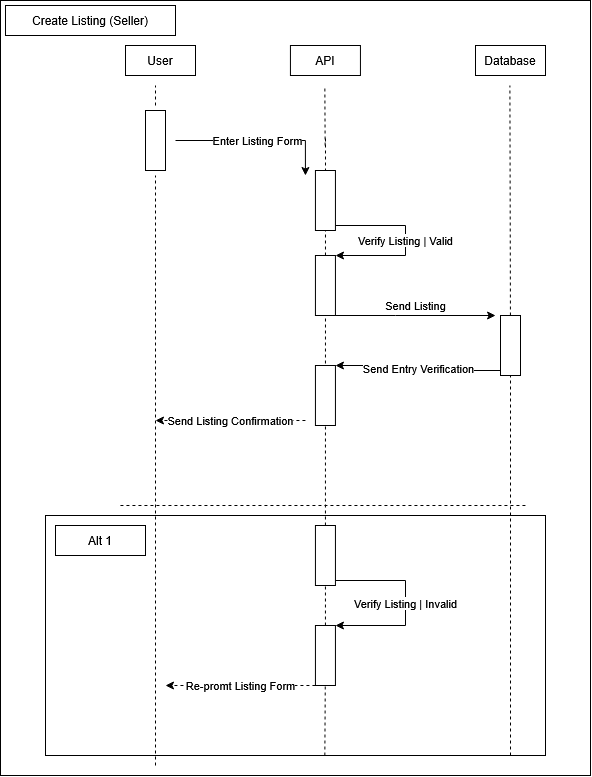

The diagram above was exported from draw.io. Its source (the exported page's mxGraphModel, read from the mxfile embedded in the PNG):
<mxGraphModel dx="564" dy="1850" grid="1" gridSize="10" guides="1" tooltips="1" connect="1" arrows="1" fold="1" page="1" pageScale="1" pageWidth="850" pageHeight="1100" math="0" shadow="0">
  <root>
    <mxCell id="0" />
    <mxCell id="1" parent="0" />
    <mxCell id="tGTSJ13WgKWIyfX04yhI-309" parent="1" style="rounded=0;whiteSpace=wrap;html=1;fillColor=#FFFFFF;" value="" vertex="1">
      <mxGeometry height="775" width="590" x="1195" y="-5" as="geometry" />
    </mxCell>
    <mxCell id="V62_Jaow3lbcNI-GEP6z-2" parent="1" style="rounded=0;whiteSpace=wrap;html=1;" value="User" vertex="1">
      <mxGeometry height="30" width="70" x="1320" y="40" as="geometry" />
    </mxCell>
    <mxCell id="V62_Jaow3lbcNI-GEP6z-3" parent="1" style="rounded=0;whiteSpace=wrap;html=1;" value="API" vertex="1">
      <mxGeometry height="30" width="70" x="1484.94" y="40" as="geometry" />
    </mxCell>
    <mxCell id="V62_Jaow3lbcNI-GEP6z-4" parent="1" style="rounded=0;whiteSpace=wrap;html=1;" value="Create Listing (Seller)" vertex="1">
      <mxGeometry height="30" width="170" x="1200" as="geometry" />
    </mxCell>
    <mxCell id="V62_Jaow3lbcNI-GEP6z-5" edge="1" parent="1" style="endArrow=none;dashed=1;html=1;rounded=0;" value="">
      <mxGeometry height="50" relative="1" width="50" as="geometry">
        <mxPoint x="1350" y="100" as="sourcePoint" />
        <mxPoint x="1350" y="80" as="targetPoint" />
      </mxGeometry>
    </mxCell>
    <mxCell id="V62_Jaow3lbcNI-GEP6z-6" edge="1" parent="1" style="endArrow=none;dashed=1;html=1;rounded=0;" value="">
      <mxGeometry height="50" relative="1" width="50" as="geometry">
        <mxPoint x="1519.645" y="140" as="sourcePoint" />
        <mxPoint x="1519.35" y="80" as="targetPoint" />
      </mxGeometry>
    </mxCell>
    <mxCell id="V62_Jaow3lbcNI-GEP6z-7" edge="1" parent="1" style="endArrow=none;dashed=1;html=1;rounded=0;" value="">
      <mxGeometry height="50" relative="1" width="50" as="geometry">
        <mxPoint x="1350" y="760" as="sourcePoint" />
        <mxPoint x="1350" y="170" as="targetPoint" />
      </mxGeometry>
    </mxCell>
    <mxCell id="V62_Jaow3lbcNI-GEP6z-8" edge="1" parent="1" style="edgeStyle=orthogonalEdgeStyle;rounded=0;orthogonalLoop=1;jettySize=auto;html=1;entryX=0;entryY=0.25;entryDx=0;entryDy=0;" value="Enter Listing Form">
      <mxGeometry relative="1" as="geometry">
        <mxPoint x="1370" y="135" as="sourcePoint" />
        <mxPoint x="1499.94" y="170" as="targetPoint" />
      </mxGeometry>
    </mxCell>
    <mxCell id="V62_Jaow3lbcNI-GEP6z-10" parent="1" style="rounded=0;whiteSpace=wrap;html=1;" value="Database" vertex="1">
      <mxGeometry height="30" width="70" x="1670" y="40" as="geometry" />
    </mxCell>
    <mxCell id="V62_Jaow3lbcNI-GEP6z-11" edge="1" parent="1" source="V62_Jaow3lbcNI-GEP6z-56" style="endArrow=none;dashed=1;html=1;rounded=0;" value="">
      <mxGeometry height="50" relative="1" width="50" as="geometry">
        <mxPoint x="1704.41" y="670" as="sourcePoint" />
        <mxPoint x="1704.4099999999999" y="80" as="targetPoint" />
      </mxGeometry>
    </mxCell>
    <mxCell id="V62_Jaow3lbcNI-GEP6z-13" edge="1" parent="1" style="edgeStyle=orthogonalEdgeStyle;rounded=0;orthogonalLoop=1;jettySize=auto;html=1;" value="Verify Listing | Valid">
      <mxGeometry relative="1" as="geometry">
        <Array as="points">
          <mxPoint x="1600" y="220" />
          <mxPoint x="1600" y="250" />
        </Array>
        <mxPoint x="1529.94" y="220" as="sourcePoint" />
        <mxPoint x="1530" y="250" as="targetPoint" />
      </mxGeometry>
    </mxCell>
    <mxCell id="V62_Jaow3lbcNI-GEP6z-14" edge="1" parent="1" style="edgeStyle=orthogonalEdgeStyle;rounded=0;orthogonalLoop=1;jettySize=auto;html=1;" value="Send Listing">
      <mxGeometry relative="1" x="0.0004" y="10" as="geometry">
        <mxPoint as="offset" />
        <Array as="points">
          <mxPoint x="1590.06" y="310" />
          <mxPoint x="1590.06" y="310" />
        </Array>
        <mxPoint x="1530" y="310" as="sourcePoint" />
        <mxPoint x="1690.06" y="310" as="targetPoint" />
      </mxGeometry>
    </mxCell>
    <mxCell id="V62_Jaow3lbcNI-GEP6z-16" edge="1" parent="1" style="edgeStyle=orthogonalEdgeStyle;rounded=0;orthogonalLoop=1;jettySize=auto;html=1;entryX=1;entryY=0;entryDx=0;entryDy=0;" target="V62_Jaow3lbcNI-GEP6z-58" value="Send Entry Verification">
      <mxGeometry relative="1" as="geometry">
        <Array as="points">
          <mxPoint x="1612.5" y="365" />
          <mxPoint x="1612.5" y="360" />
        </Array>
        <mxPoint x="1695" y="365" as="sourcePoint" />
        <mxPoint x="1600" y="420" as="targetPoint" />
      </mxGeometry>
    </mxCell>
    <mxCell id="V62_Jaow3lbcNI-GEP6z-18" edge="1" parent="1" source="V62_Jaow3lbcNI-GEP6z-59" style="endArrow=none;dashed=1;html=1;rounded=0;" value="">
      <mxGeometry height="50" relative="1" width="50" as="geometry">
        <mxPoint x="1519.35" y="750" as="sourcePoint" />
        <mxPoint x="1520" y="130" as="targetPoint" />
      </mxGeometry>
    </mxCell>
    <mxCell id="V62_Jaow3lbcNI-GEP6z-19" edge="1" parent="1" style="edgeStyle=orthogonalEdgeStyle;rounded=0;orthogonalLoop=1;jettySize=auto;html=1;dashed=1;" value="Send Listing Confirmation">
      <mxGeometry relative="1" as="geometry">
        <mxPoint x="1499.94" y="414.9999999999998" as="sourcePoint" />
        <mxPoint x="1350" y="414.9999999999998" as="targetPoint" />
      </mxGeometry>
    </mxCell>
    <mxCell id="V62_Jaow3lbcNI-GEP6z-21" edge="1" parent="1" style="edgeStyle=orthogonalEdgeStyle;rounded=0;orthogonalLoop=1;jettySize=auto;html=1;entryX=1;entryY=0;entryDx=0;entryDy=0;" target="V62_Jaow3lbcNI-GEP6z-61" value="Verify Listing | Invalid">
      <mxGeometry relative="1" as="geometry">
        <Array as="points">
          <mxPoint x="1600" y="575" />
          <mxPoint x="1600" y="620" />
        </Array>
        <mxPoint x="1529.94" y="575" as="sourcePoint" />
        <mxPoint x="1530" y="635" as="targetPoint" />
      </mxGeometry>
    </mxCell>
    <mxCell id="V62_Jaow3lbcNI-GEP6z-22" edge="1" parent="1" style="edgeStyle=orthogonalEdgeStyle;rounded=0;orthogonalLoop=1;jettySize=auto;html=1;dashed=1;" value="Re-promt Listing Form">
      <mxGeometry relative="1" as="geometry">
        <mxPoint x="1509.94" y="680" as="sourcePoint" />
        <mxPoint x="1360" y="680" as="targetPoint" />
      </mxGeometry>
    </mxCell>
    <mxCell id="V62_Jaow3lbcNI-GEP6z-24" edge="1" parent="1" style="endArrow=none;dashed=1;html=1;rounded=0;" value="">
      <mxGeometry height="50" relative="1" width="50" as="geometry">
        <mxPoint x="1314.94" y="500" as="sourcePoint" />
        <mxPoint x="1720" y="500" as="targetPoint" />
      </mxGeometry>
    </mxCell>
    <mxCell id="V62_Jaow3lbcNI-GEP6z-25" parent="1" style="rounded=0;whiteSpace=wrap;html=1;fillColor=none;" value="" vertex="1">
      <mxGeometry height="240" width="500" x="1240" y="510" as="geometry" />
    </mxCell>
    <mxCell id="V62_Jaow3lbcNI-GEP6z-26" parent="1" style="rounded=0;whiteSpace=wrap;html=1;" value="Alt 1" vertex="1">
      <mxGeometry height="30" width="90" x="1250" y="520" as="geometry" />
    </mxCell>
    <mxCell id="V62_Jaow3lbcNI-GEP6z-53" parent="1" style="rounded=0;whiteSpace=wrap;html=1;" value="" vertex="1">
      <mxGeometry height="60" width="20" x="1340" y="105" as="geometry" />
    </mxCell>
    <mxCell id="V62_Jaow3lbcNI-GEP6z-54" parent="1" style="rounded=0;whiteSpace=wrap;html=1;" value="" vertex="1">
      <mxGeometry height="60" width="20" x="1509.94" y="165" as="geometry" />
    </mxCell>
    <mxCell id="V62_Jaow3lbcNI-GEP6z-55" parent="1" style="rounded=0;whiteSpace=wrap;html=1;" value="" vertex="1">
      <mxGeometry height="60" width="20" x="1509.94" y="250" as="geometry" />
    </mxCell>
    <mxCell id="V62_Jaow3lbcNI-GEP6z-57" edge="1" parent="1" style="endArrow=none;dashed=1;html=1;rounded=0;" target="V62_Jaow3lbcNI-GEP6z-56" value="">
      <mxGeometry height="50" relative="1" width="50" as="geometry">
        <mxPoint x="1705" y="750" as="sourcePoint" />
        <mxPoint x="1704.4099999999999" y="80" as="targetPoint" />
      </mxGeometry>
    </mxCell>
    <mxCell id="V62_Jaow3lbcNI-GEP6z-56" parent="1" style="rounded=0;whiteSpace=wrap;html=1;" value="" vertex="1">
      <mxGeometry height="60" width="20" x="1695" y="310" as="geometry" />
    </mxCell>
    <mxCell id="V62_Jaow3lbcNI-GEP6z-58" parent="1" style="rounded=0;whiteSpace=wrap;html=1;" value="" vertex="1">
      <mxGeometry height="60" width="20" x="1509.94" y="360" as="geometry" />
    </mxCell>
    <mxCell id="V62_Jaow3lbcNI-GEP6z-60" edge="1" parent="1" source="V62_Jaow3lbcNI-GEP6z-61" style="endArrow=none;dashed=1;html=1;rounded=0;" target="V62_Jaow3lbcNI-GEP6z-59" value="">
      <mxGeometry height="50" relative="1" width="50" as="geometry">
        <mxPoint x="1519.35" y="750" as="sourcePoint" />
        <mxPoint x="1519.8783582089554" y="450" as="targetPoint" />
      </mxGeometry>
    </mxCell>
    <mxCell id="V62_Jaow3lbcNI-GEP6z-59" parent="1" style="rounded=0;whiteSpace=wrap;html=1;" value="" vertex="1">
      <mxGeometry height="60" width="20" x="1509.94" y="520" as="geometry" />
    </mxCell>
    <mxCell id="V62_Jaow3lbcNI-GEP6z-62" edge="1" parent="1" style="endArrow=none;dashed=1;html=1;rounded=0;" target="V62_Jaow3lbcNI-GEP6z-61" value="">
      <mxGeometry height="50" relative="1" width="50" as="geometry">
        <mxPoint x="1519.35" y="750" as="sourcePoint" />
        <mxPoint x="1520" y="580" as="targetPoint" />
      </mxGeometry>
    </mxCell>
    <mxCell id="V62_Jaow3lbcNI-GEP6z-61" parent="1" style="rounded=0;whiteSpace=wrap;html=1;" value="" vertex="1">
      <mxGeometry height="60" width="20" x="1509.94" y="620" as="geometry" />
    </mxCell>
  </root>
</mxGraphModel>